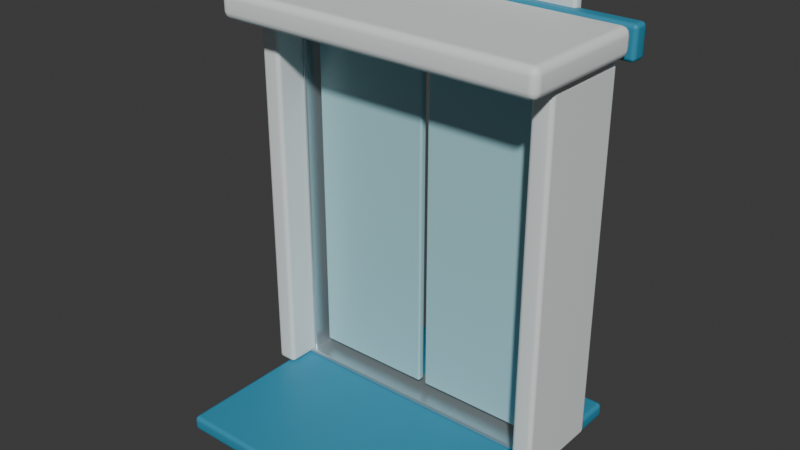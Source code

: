 # Source: doors.blend  (saved by Blender 4.0.36; exported with 4.5.12 LTS)
import bpy
from mathutils import Matrix  # noqa: F401  (used for matrix-valued properties, if any)

bpy.ops.wm.read_factory_settings(use_empty=True)
scene = bpy.context.scene
scene.name = 'Scene'

# ---- collections
col_collection = bpy.data.collections.new('Collection'); scene.collection.children.link(col_collection)

# ---- materials (node trees are filled in below, after node groups)
mat_cerulean_structural_edge = bpy.data.materials.new('Cerulean structural edge')
mat_cerulean_structural_edge.use_transparent_shadow = False
mat_cerulean_structural_edge.diffuse_color = (0.035, 0.28, 0.43, 1.0)
mat_powder_coated_warm_white = bpy.data.materials.new('Powder coated warm white')
mat_powder_coated_warm_white.use_transparent_shadow = False
mat_powder_coated_warm_white.diffuse_color = (0.8, 0.85, 0.84, 1.0)
mat_brushed_door_hardware = bpy.data.materials.new('Brushed door hardware')
mat_brushed_door_hardware.use_transparent_shadow = False
mat_brushed_door_hardware.diffuse_color = (0.55, 0.64, 0.67, 1.0)
mat_frosted_pale_blue_glass = bpy.data.materials.new('Frosted pale blue glass')
mat_frosted_pale_blue_glass.use_transparent_shadow = False
mat_frosted_pale_blue_glass.diffuse_color = (0.39, 0.68, 0.73, 1.0)

# ---- material node trees
mat_cerulean_structural_edge.use_nodes = True; mat_cerulean_structural_edge.node_tree.nodes.clear()
_N = mat_cerulean_structural_edge.node_tree.nodes; _L = mat_cerulean_structural_edge.node_tree.links
n0 = _N.new('ShaderNodeBsdfPrincipled'); n0.name = 'Principled BSDF'; n0.location = (10, 300)
n0.inputs[0].default_value = (0.035, 0.28, 0.43, 1.0)
n0.inputs[2].default_value = 0.48
n0.inputs[3].default_value = 1.45
n1 = _N.new('ShaderNodeOutputMaterial'); n1.name = 'Material Output'; n1.location = (300, 300)
_L.new(n0.outputs[0], n1.inputs[0])
n1.is_active_output = True
mat_powder_coated_warm_white.use_nodes = True; mat_powder_coated_warm_white.node_tree.nodes.clear()
_N = mat_powder_coated_warm_white.node_tree.nodes; _L = mat_powder_coated_warm_white.node_tree.links
n0 = _N.new('ShaderNodeBsdfPrincipled'); n0.name = 'Principled BSDF'; n0.location = (10, 300)
n0.inputs[0].default_value = (0.8, 0.85, 0.84, 1.0)
n0.inputs[2].default_value = 0.58
n0.inputs[3].default_value = 1.45
n1 = _N.new('ShaderNodeOutputMaterial'); n1.name = 'Material Output'; n1.location = (300, 300)
_L.new(n0.outputs[0], n1.inputs[0])
n1.is_active_output = True
mat_brushed_door_hardware.use_nodes = True; mat_brushed_door_hardware.node_tree.nodes.clear()
_N = mat_brushed_door_hardware.node_tree.nodes; _L = mat_brushed_door_hardware.node_tree.links
n0 = _N.new('ShaderNodeBsdfPrincipled'); n0.name = 'Principled BSDF'; n0.location = (10, 300)
n0.inputs[0].default_value = (0.55, 0.64, 0.67, 1.0)
n0.inputs[1].default_value = 0.72
n0.inputs[2].default_value = 0.32
n0.inputs[3].default_value = 1.45
n1 = _N.new('ShaderNodeOutputMaterial'); n1.name = 'Material Output'; n1.location = (300, 300)
_L.new(n0.outputs[0], n1.inputs[0])
n1.is_active_output = True
mat_frosted_pale_blue_glass.use_nodes = True; mat_frosted_pale_blue_glass.node_tree.nodes.clear()
_N = mat_frosted_pale_blue_glass.node_tree.nodes; _L = mat_frosted_pale_blue_glass.node_tree.links
n0 = _N.new('ShaderNodeBsdfPrincipled'); n0.name = 'Principled BSDF'; n0.location = (10, 300)
n0.inputs[0].default_value = (0.39, 0.68, 0.73, 1.0)
n0.inputs[2].default_value = 0.26
n0.inputs[3].default_value = 1.45
n1 = _N.new('ShaderNodeOutputMaterial'); n1.name = 'Material Output'; n1.location = (300, 300)
_L.new(n0.outputs[0], n1.inputs[0])
n1.is_active_output = True

# ---- world
world_world = bpy.data.worlds.new('World'); scene.world = world_world
world_world.use_nodes = True; world_world.node_tree.nodes.clear()
_N = world_world.node_tree.nodes; _L = world_world.node_tree.links
n0 = _N.new('ShaderNodeOutputWorld'); n0.name = 'World Output'; n0.location = (300, 300)
n1 = _N.new('ShaderNodeBackground'); n1.name = 'Background'; n1.location = (10, 300)
n1.inputs[0].default_value = (0.05088, 0.05088, 0.05088, 1.0)
_L.new(n1.outputs[0], n0.inputs[0])
n0.is_active_output = True
world_world.color = (0.05088, 0.05088, 0.05088)
world_world.use_sun_shadow = False
world_world.sun_shadow_jitter_overblur = 0.0

# ---- meshes
me_cube_001 = bpy.data.meshes.new('Cube.001')
me_cube_001.from_pydata([(-0.86, -0.8, -0.045), (-0.86, -0.8, 0.045), (-0.86, 0.8, -0.045), (-0.86, 0.8, 0.045), (0.86, -0.8, -0.045), (0.86, -0.8, 0.045), (0.86, 0.8, -0.045), (0.86, 0.8, 0.045)], [], [(0, 1, 3, 2), (2, 3, 7, 6), (6, 7, 5, 4), (4, 5, 1, 0), (2, 6, 4, 0), (7, 3, 1, 5)])
_uv = me_cube_001.uv_layers.new(name='UVMap')
_uv.uv.foreach_set('vector', [0.375, 0.0, 0.625, 0.0, 0.625, 0.25, 0.375, 0.25, 0.375, 0.25, 0.625, 0.25, 0.625, 0.5, 0.375, 0.5, 0.375, 0.5, 0.625, 0.5, 0.625, 0.75, 0.375, 0.75, 0.375, 0.75, 0.625, 0.75, 0.625, 1.0, 0.375, 1.0, 0.125, 0.5, 0.375, 0.5, 0.375, 0.75, 0.125, 0.75, 0.625, 0.5, 0.875, 0.5, 0.875, 0.75, 0.625, 0.75])
me_cube_001.materials.append(mat_cerulean_structural_edge)
me_cube_001.update()
me_cube_002 = bpy.data.meshes.new('Cube.002')
me_cube_002.from_pydata([(-0.97, -0.4, -0.08), (-0.97, -0.4, 0.08), (-0.97, 0.4, -0.08), (-0.97, 0.4, 0.08), (0.97, -0.4, -0.08), (0.97, -0.4, 0.08), (0.97, 0.4, -0.08), (0.97, 0.4, 0.08)], [], [(0, 1, 3, 2), (2, 3, 7, 6), (6, 7, 5, 4), (4, 5, 1, 0), (2, 6, 4, 0), (7, 3, 1, 5)])
_uv = me_cube_002.uv_layers.new(name='UVMap')
_uv.uv.foreach_set('vector', [0.375, 0.0, 0.625, 0.0, 0.625, 0.25, 0.375, 0.25, 0.375, 0.25, 0.625, 0.25, 0.625, 0.5, 0.375, 0.5, 0.375, 0.5, 0.625, 0.5, 0.625, 0.75, 0.375, 0.75, 0.375, 0.75, 0.625, 0.75, 0.625, 1.0, 0.375, 1.0, 0.125, 0.5, 0.375, 0.5, 0.375, 0.75, 0.125, 0.75, 0.625, 0.5, 0.875, 0.5, 0.875, 0.75, 0.625, 0.75])
me_cube_002.materials.append(mat_powder_coated_warm_white)
me_cube_002.update()
me_cube_003 = bpy.data.meshes.new('Cube.003')
me_cube_003.from_pydata([(-0.98, -0.05, -0.095), (-0.98, -0.05, 0.095), (-0.98, 0.05, -0.095), (-0.98, 0.05, 0.095), (0.98, -0.05, -0.095), (0.98, -0.05, 0.095), (0.98, 0.05, -0.095), (0.98, 0.05, 0.095)], [], [(0, 1, 3, 2), (2, 3, 7, 6), (6, 7, 5, 4), (4, 5, 1, 0), (2, 6, 4, 0), (7, 3, 1, 5)])
_uv = me_cube_003.uv_layers.new(name='UVMap')
_uv.uv.foreach_set('vector', [0.375, 0.0, 0.625, 0.0, 0.625, 0.25, 0.375, 0.25, 0.375, 0.25, 0.625, 0.25, 0.625, 0.5, 0.375, 0.5, 0.375, 0.5, 0.625, 0.5, 0.625, 0.75, 0.375, 0.75, 0.375, 0.75, 0.625, 0.75, 0.625, 1.0, 0.375, 1.0, 0.125, 0.5, 0.375, 0.5, 0.375, 0.75, 0.125, 0.75, 0.625, 0.5, 0.875, 0.5, 0.875, 0.75, 0.625, 0.75])
me_cube_003.materials.append(mat_cerulean_structural_edge)
me_cube_003.update()
me_cube_004 = bpy.data.meshes.new('Cube.004')
me_cube_004.from_pydata([(-0.06, -0.275, -1.08), (-0.06, -0.275, 1.08), (-0.06, 0.275, -1.08), (-0.06, 0.275, 1.08), (0.06, -0.275, -1.08), (0.06, -0.275, 1.08), (0.06, 0.275, -1.08), (0.06, 0.275, 1.08)], [], [(0, 1, 3, 2), (2, 3, 7, 6), (6, 7, 5, 4), (4, 5, 1, 0), (2, 6, 4, 0), (7, 3, 1, 5)])
_uv = me_cube_004.uv_layers.new(name='UVMap')
_uv.uv.foreach_set('vector', [0.375, 0.0, 0.625, 0.0, 0.625, 0.25, 0.375, 0.25, 0.375, 0.25, 0.625, 0.25, 0.625, 0.5, 0.375, 0.5, 0.375, 0.5, 0.625, 0.5, 0.625, 0.75, 0.375, 0.75, 0.375, 0.75, 0.625, 0.75, 0.625, 1.0, 0.375, 1.0, 0.125, 0.5, 0.375, 0.5, 0.375, 0.75, 0.125, 0.75, 0.625, 0.5, 0.875, 0.5, 0.875, 0.75, 0.625, 0.75])
me_cube_004.materials.append(mat_powder_coated_warm_white)
me_cube_004.update()
me_cube_005 = bpy.data.meshes.new('Cube.005')
me_cube_005.from_pydata([(-0.0475, -0.09, -1.05), (-0.0475, -0.09, 1.05), (-0.0475, 0.09, -1.05), (-0.0475, 0.09, 1.05), (0.0475, -0.09, -1.05), (0.0475, -0.09, 1.05), (0.0475, 0.09, -1.05), (0.0475, 0.09, 1.05)], [], [(0, 1, 3, 2), (2, 3, 7, 6), (6, 7, 5, 4), (4, 5, 1, 0), (2, 6, 4, 0), (7, 3, 1, 5)])
_uv = me_cube_005.uv_layers.new(name='UVMap')
_uv.uv.foreach_set('vector', [0.375, 0.0, 0.625, 0.0, 0.625, 0.25, 0.375, 0.25, 0.375, 0.25, 0.625, 0.25, 0.625, 0.5, 0.375, 0.5, 0.375, 0.5, 0.625, 0.5, 0.625, 0.75, 0.375, 0.75, 0.375, 0.75, 0.625, 0.75, 0.625, 1.0, 0.375, 1.0, 0.125, 0.5, 0.375, 0.5, 0.375, 0.75, 0.125, 0.75, 0.625, 0.5, 0.875, 0.5, 0.875, 0.75, 0.625, 0.75])
me_cube_005.materials.append(mat_brushed_door_hardware)
me_cube_005.update()
me_cube_006 = bpy.data.meshes.new('Cube.006')
me_cube_006.from_pydata([(-0.36, -0.0225, -0.97), (-0.36, -0.0225, 0.97), (-0.36, 0.0225, -0.97), (-0.36, 0.0225, 0.97), (0.36, -0.0225, -0.97), (0.36, -0.0225, 0.97), (0.36, 0.0225, -0.97), (0.36, 0.0225, 0.97)], [], [(0, 1, 3, 2), (2, 3, 7, 6), (6, 7, 5, 4), (4, 5, 1, 0), (2, 6, 4, 0), (7, 3, 1, 5)])
_uv = me_cube_006.uv_layers.new(name='UVMap')
_uv.uv.foreach_set('vector', [0.375, 0.0, 0.625, 0.0, 0.625, 0.25, 0.375, 0.25, 0.375, 0.25, 0.625, 0.25, 0.625, 0.5, 0.375, 0.5, 0.375, 0.5, 0.625, 0.5, 0.625, 0.75, 0.375, 0.75, 0.375, 0.75, 0.625, 0.75, 0.625, 1.0, 0.375, 1.0, 0.125, 0.5, 0.375, 0.5, 0.375, 0.75, 0.125, 0.75, 0.625, 0.5, 0.875, 0.5, 0.875, 0.75, 0.625, 0.75])
me_cube_006.materials.append(mat_frosted_pale_blue_glass)
me_cube_006.update()
me_cube_007 = bpy.data.meshes.new('Cube.007')
me_cube_007.from_pydata([(-0.014, -0.018, -0.245), (-0.014, -0.018, 0.245), (-0.014, 0.018, -0.245), (-0.014, 0.018, 0.245), (0.014, -0.018, -0.245), (0.014, -0.018, 0.245), (0.014, 0.018, -0.245), (0.014, 0.018, 0.245)], [], [(0, 1, 3, 2), (2, 3, 7, 6), (6, 7, 5, 4), (4, 5, 1, 0), (2, 6, 4, 0), (7, 3, 1, 5)])
_uv = me_cube_007.uv_layers.new(name='UVMap')
_uv.uv.foreach_set('vector', [0.375, 0.0, 0.625, 0.0, 0.625, 0.25, 0.375, 0.25, 0.375, 0.25, 0.625, 0.25, 0.625, 0.5, 0.375, 0.5, 0.375, 0.5, 0.625, 0.5, 0.625, 0.75, 0.375, 0.75, 0.375, 0.75, 0.625, 0.75, 0.625, 1.0, 0.375, 1.0, 0.125, 0.5, 0.375, 0.5, 0.375, 0.75, 0.125, 0.75, 0.625, 0.5, 0.875, 0.5, 0.875, 0.75, 0.625, 0.75])
me_cube_007.materials.append(mat_brushed_door_hardware)
me_cube_007.update()
me_cube_008 = bpy.data.meshes.new('Cube.008')
me_cube_008.from_pydata([(-0.06, -0.275, -1.08), (-0.06, -0.275, 1.08), (-0.06, 0.275, -1.08), (-0.06, 0.275, 1.08), (0.06, -0.275, -1.08), (0.06, -0.275, 1.08), (0.06, 0.275, -1.08), (0.06, 0.275, 1.08)], [], [(0, 1, 3, 2), (2, 3, 7, 6), (6, 7, 5, 4), (4, 5, 1, 0), (2, 6, 4, 0), (7, 3, 1, 5)])
_uv = me_cube_008.uv_layers.new(name='UVMap')
_uv.uv.foreach_set('vector', [0.375, 0.0, 0.625, 0.0, 0.625, 0.25, 0.375, 0.25, 0.375, 0.25, 0.625, 0.25, 0.625, 0.5, 0.375, 0.5, 0.375, 0.5, 0.625, 0.5, 0.625, 0.75, 0.375, 0.75, 0.375, 0.75, 0.625, 0.75, 0.625, 1.0, 0.375, 1.0, 0.125, 0.5, 0.375, 0.5, 0.375, 0.75, 0.125, 0.75, 0.625, 0.5, 0.875, 0.5, 0.875, 0.75, 0.625, 0.75])
me_cube_008.materials.append(mat_powder_coated_warm_white)
me_cube_008.update()
me_cube_009 = bpy.data.meshes.new('Cube.009')
me_cube_009.from_pydata([(-0.0475, -0.09, -1.05), (-0.0475, -0.09, 1.05), (-0.0475, 0.09, -1.05), (-0.0475, 0.09, 1.05), (0.0475, -0.09, -1.05), (0.0475, -0.09, 1.05), (0.0475, 0.09, -1.05), (0.0475, 0.09, 1.05)], [], [(0, 1, 3, 2), (2, 3, 7, 6), (6, 7, 5, 4), (4, 5, 1, 0), (2, 6, 4, 0), (7, 3, 1, 5)])
_uv = me_cube_009.uv_layers.new(name='UVMap')
_uv.uv.foreach_set('vector', [0.375, 0.0, 0.625, 0.0, 0.625, 0.25, 0.375, 0.25, 0.375, 0.25, 0.625, 0.25, 0.625, 0.5, 0.375, 0.5, 0.375, 0.5, 0.625, 0.5, 0.625, 0.75, 0.375, 0.75, 0.375, 0.75, 0.625, 0.75, 0.625, 1.0, 0.375, 1.0, 0.125, 0.5, 0.375, 0.5, 0.375, 0.75, 0.125, 0.75, 0.625, 0.5, 0.875, 0.5, 0.875, 0.75, 0.625, 0.75])
me_cube_009.materials.append(mat_brushed_door_hardware)
me_cube_009.update()
me_cube_010 = bpy.data.meshes.new('Cube.010')
me_cube_010.from_pydata([(-0.36, -0.0225, -0.97), (-0.36, -0.0225, 0.97), (-0.36, 0.0225, -0.97), (-0.36, 0.0225, 0.97), (0.36, -0.0225, -0.97), (0.36, -0.0225, 0.97), (0.36, 0.0225, -0.97), (0.36, 0.0225, 0.97)], [], [(0, 1, 3, 2), (2, 3, 7, 6), (6, 7, 5, 4), (4, 5, 1, 0), (2, 6, 4, 0), (7, 3, 1, 5)])
_uv = me_cube_010.uv_layers.new(name='UVMap')
_uv.uv.foreach_set('vector', [0.375, 0.0, 0.625, 0.0, 0.625, 0.25, 0.375, 0.25, 0.375, 0.25, 0.625, 0.25, 0.625, 0.5, 0.375, 0.5, 0.375, 0.5, 0.625, 0.5, 0.625, 0.75, 0.375, 0.75, 0.375, 0.75, 0.625, 0.75, 0.625, 1.0, 0.375, 1.0, 0.125, 0.5, 0.375, 0.5, 0.375, 0.75, 0.125, 0.75, 0.625, 0.5, 0.875, 0.5, 0.875, 0.75, 0.625, 0.75])
me_cube_010.materials.append(mat_frosted_pale_blue_glass)
me_cube_010.update()
me_cube_011 = bpy.data.meshes.new('Cube.011')
me_cube_011.from_pydata([(-0.014, -0.018, -0.245), (-0.014, -0.018, 0.245), (-0.014, 0.018, -0.245), (-0.014, 0.018, 0.245), (0.014, -0.018, -0.245), (0.014, -0.018, 0.245), (0.014, 0.018, -0.245), (0.014, 0.018, 0.245)], [], [(0, 1, 3, 2), (2, 3, 7, 6), (6, 7, 5, 4), (4, 5, 1, 0), (2, 6, 4, 0), (7, 3, 1, 5)])
_uv = me_cube_011.uv_layers.new(name='UVMap')
_uv.uv.foreach_set('vector', [0.375, 0.0, 0.625, 0.0, 0.625, 0.25, 0.375, 0.25, 0.375, 0.25, 0.625, 0.25, 0.625, 0.5, 0.375, 0.5, 0.375, 0.5, 0.625, 0.5, 0.625, 0.75, 0.375, 0.75, 0.375, 0.75, 0.625, 0.75, 0.625, 1.0, 0.375, 1.0, 0.125, 0.5, 0.375, 0.5, 0.375, 0.75, 0.125, 0.75, 0.625, 0.5, 0.875, 0.5, 0.875, 0.75, 0.625, 0.75])
me_cube_011.materials.append(mat_brushed_door_hardware)
me_cube_011.update()
me_cube_012 = bpy.data.meshes.new('Cube.012')
me_cube_012.from_pydata([(-0.875, -0.09, -0.045), (-0.875, -0.09, 0.045), (-0.875, 0.09, -0.045), (-0.875, 0.09, 0.045), (0.875, -0.09, -0.045), (0.875, -0.09, 0.045), (0.875, 0.09, -0.045), (0.875, 0.09, 0.045)], [], [(0, 1, 3, 2), (2, 3, 7, 6), (6, 7, 5, 4), (4, 5, 1, 0), (2, 6, 4, 0), (7, 3, 1, 5)])
_uv = me_cube_012.uv_layers.new(name='UVMap')
_uv.uv.foreach_set('vector', [0.375, 0.0, 0.625, 0.0, 0.625, 0.25, 0.375, 0.25, 0.375, 0.25, 0.625, 0.25, 0.625, 0.5, 0.375, 0.5, 0.375, 0.5, 0.625, 0.5, 0.625, 0.75, 0.375, 0.75, 0.375, 0.75, 0.625, 0.75, 0.625, 1.0, 0.375, 1.0, 0.125, 0.5, 0.375, 0.5, 0.375, 0.75, 0.125, 0.75, 0.625, 0.5, 0.875, 0.5, 0.875, 0.75, 0.625, 0.75])
me_cube_012.materials.append(mat_brushed_door_hardware)
me_cube_012.update()
me_cube_013 = bpy.data.meshes.new('Cube.013')
me_cube_013.from_pydata([(-0.83, -0.12, -0.014), (-0.83, -0.12, 0.014), (-0.83, 0.12, -0.014), (-0.83, 0.12, 0.014), (0.83, -0.12, -0.014), (0.83, -0.12, 0.014), (0.83, 0.12, -0.014), (0.83, 0.12, 0.014)], [], [(0, 1, 3, 2), (2, 3, 7, 6), (6, 7, 5, 4), (4, 5, 1, 0), (2, 6, 4, 0), (7, 3, 1, 5)])
_uv = me_cube_013.uv_layers.new(name='UVMap')
_uv.uv.foreach_set('vector', [0.375, 0.0, 0.625, 0.0, 0.625, 0.25, 0.375, 0.25, 0.375, 0.25, 0.625, 0.25, 0.625, 0.5, 0.375, 0.5, 0.375, 0.5, 0.625, 0.5, 0.625, 0.75, 0.375, 0.75, 0.375, 0.75, 0.625, 0.75, 0.625, 1.0, 0.375, 1.0, 0.125, 0.5, 0.375, 0.5, 0.375, 0.75, 0.125, 0.75, 0.625, 0.5, 0.875, 0.5, 0.875, 0.75, 0.625, 0.75])
me_cube_013.materials.append(mat_brushed_door_hardware)
me_cube_013.update()
me_cube_014 = bpy.data.meshes.new('Cube.014')
me_cube_014.from_pydata([(-0.18, -0.0125, -0.0125), (-0.18, -0.0125, 0.0125), (-0.18, 0.0125, -0.0125), (-0.18, 0.0125, 0.0125), (0.18, -0.0125, -0.0125), (0.18, -0.0125, 0.0125), (0.18, 0.0125, -0.0125), (0.18, 0.0125, 0.0125)], [], [(0, 1, 3, 2), (2, 3, 7, 6), (6, 7, 5, 4), (4, 5, 1, 0), (2, 6, 4, 0), (7, 3, 1, 5)])
_uv = me_cube_014.uv_layers.new(name='UVMap')
_uv.uv.foreach_set('vector', [0.375, 0.0, 0.625, 0.0, 0.625, 0.25, 0.375, 0.25, 0.375, 0.25, 0.625, 0.25, 0.625, 0.5, 0.375, 0.5, 0.375, 0.5, 0.625, 0.5, 0.625, 0.75, 0.375, 0.75, 0.375, 0.75, 0.625, 0.75, 0.625, 1.0, 0.375, 1.0, 0.125, 0.5, 0.375, 0.5, 0.375, 0.75, 0.125, 0.75, 0.625, 0.5, 0.875, 0.5, 0.875, 0.75, 0.625, 0.75])
me_cube_014.materials.append(mat_frosted_pale_blue_glass)
me_cube_014.update()
me_cube_015 = bpy.data.meshes.new('Cube.015')
me_cube_015.from_pydata([(-0.61, -0.0325, -0.17), (-0.61, -0.0325, 0.17), (-0.61, 0.0325, -0.17), (-0.61, 0.0325, 0.17), (0.61, -0.0325, -0.17), (0.61, -0.0325, 0.17), (0.61, 0.0325, -0.17), (0.61, 0.0325, 0.17)], [], [(0, 1, 3, 2), (2, 3, 7, 6), (6, 7, 5, 4), (4, 5, 1, 0), (2, 6, 4, 0), (7, 3, 1, 5)])
_uv = me_cube_015.uv_layers.new(name='UVMap')
_uv.uv.foreach_set('vector', [0.375, 0.0, 0.625, 0.0, 0.625, 0.25, 0.375, 0.25, 0.375, 0.25, 0.625, 0.25, 0.625, 0.5, 0.375, 0.5, 0.375, 0.5, 0.625, 0.5, 0.625, 0.75, 0.375, 0.75, 0.375, 0.75, 0.625, 0.75, 0.625, 1.0, 0.375, 1.0, 0.125, 0.5, 0.375, 0.5, 0.375, 0.75, 0.125, 0.75, 0.625, 0.5, 0.875, 0.5, 0.875, 0.75, 0.625, 0.75])
me_cube_015.materials.append(mat_powder_coated_warm_white)
me_cube_015.update()
me_cube_016 = bpy.data.meshes.new('Cube.016')
me_cube_016.from_pydata([(-0.11, -0.009, -0.0275), (-0.11, -0.009, 0.0275), (-0.11, 0.009, -0.0275), (-0.11, 0.009, 0.0275), (0.11, -0.009, -0.0275), (0.11, -0.009, 0.0275), (0.11, 0.009, -0.0275), (0.11, 0.009, 0.0275)], [], [(0, 1, 3, 2), (2, 3, 7, 6), (6, 7, 5, 4), (4, 5, 1, 0), (2, 6, 4, 0), (7, 3, 1, 5)])
_uv = me_cube_016.uv_layers.new(name='UVMap')
_uv.uv.foreach_set('vector', [0.375, 0.0, 0.625, 0.0, 0.625, 0.25, 0.375, 0.25, 0.375, 0.25, 0.625, 0.25, 0.625, 0.5, 0.375, 0.5, 0.375, 0.5, 0.625, 0.5, 0.625, 0.75, 0.375, 0.75, 0.375, 0.75, 0.625, 0.75, 0.625, 1.0, 0.375, 1.0, 0.125, 0.5, 0.375, 0.5, 0.375, 0.75, 0.125, 0.75, 0.625, 0.5, 0.875, 0.5, 0.875, 0.75, 0.625, 0.75])
me_cube_016.materials.append(mat_cerulean_structural_edge)
me_cube_016.update()
me_cube_017 = bpy.data.meshes.new('Cube.017')
me_cube_017.from_pydata([(-0.0275, -0.009, -0.11), (-0.0275, -0.009, 0.11), (-0.0275, 0.009, -0.11), (-0.0275, 0.009, 0.11), (0.0275, -0.009, -0.11), (0.0275, -0.009, 0.11), (0.0275, 0.009, -0.11), (0.0275, 0.009, 0.11)], [], [(0, 1, 3, 2), (2, 3, 7, 6), (6, 7, 5, 4), (4, 5, 1, 0), (2, 6, 4, 0), (7, 3, 1, 5)])
_uv = me_cube_017.uv_layers.new(name='UVMap')
_uv.uv.foreach_set('vector', [0.375, 0.0, 0.625, 0.0, 0.625, 0.25, 0.375, 0.25, 0.375, 0.25, 0.625, 0.25, 0.625, 0.5, 0.375, 0.5, 0.375, 0.5, 0.625, 0.5, 0.625, 0.75, 0.375, 0.75, 0.375, 0.75, 0.625, 0.75, 0.625, 1.0, 0.375, 1.0, 0.125, 0.5, 0.375, 0.5, 0.375, 0.75, 0.125, 0.75, 0.625, 0.5, 0.875, 0.5, 0.875, 0.75, 0.625, 0.75])
me_cube_017.materials.append(mat_cerulean_structural_edge)
me_cube_017.update()

# ---- objects
ob_vestibule_landing = bpy.data.objects.new('Vestibule landing', me_cube_001)
ob_overhanging_canopy = bpy.data.objects.new('Overhanging canopy', me_cube_002)
ob_canopy_blue_fascia = bpy.data.objects.new('Canopy blue fascia', me_cube_003)
ob_vestibule_side_wall = bpy.data.objects.new('Vestibule side wall', me_cube_004)
ob_door_jamb = bpy.data.objects.new('Door jamb', me_cube_005)
ob_door_glass_l = bpy.data.objects.new('Door glass L', me_cube_006)
ob_vertical_door_handle = bpy.data.objects.new('Vertical door handle', me_cube_007)
ob_vestibule_side_wall_001 = bpy.data.objects.new('Vestibule side wall.001', me_cube_008)
ob_door_jamb_001 = bpy.data.objects.new('Door jamb.001', me_cube_009)
ob_door_glass_r = bpy.data.objects.new('Door glass R', me_cube_010)
ob_vertical_door_handle_001 = bpy.data.objects.new('Vertical door handle.001', me_cube_011)
ob_door_track = bpy.data.objects.new('Door track', me_cube_012)
ob_threshold = bpy.data.objects.new('Threshold', me_cube_013)
ob_entry_light = bpy.data.objects.new('Entry light', me_cube_014)
ob_sign_backing = bpy.data.objects.new('Sign backing', me_cube_015)
ob_care_cross_001 = bpy.data.objects.new('Care cross.001', me_cube_016)
ob_care_cross = bpy.data.objects.new('Care cross', me_cube_017)

# ---- transforms, parenting, visibility, modifiers, constraints
ob_vestibule_landing.location = (0.0, -0.65, -0.045)
_m = ob_vestibule_landing.modifiers.new('Soft manufactured edges', 'BEVEL')
_m.width = 0.025
_m.width_pct = 0.025
_m.segments = 3
_m = ob_vestibule_landing.modifiers.new('Weighted normals', 'WEIGHTED_NORMAL')
ob_overhanging_canopy.location = (0.0, -0.53, 2.26)
_m = ob_overhanging_canopy.modifiers.new('Soft manufactured edges', 'BEVEL')
_m.width = 0.045
_m.width_pct = 0.045
_m.segments = 3
_m = ob_overhanging_canopy.modifiers.new('Weighted normals', 'WEIGHTED_NORMAL')
ob_canopy_blue_fascia.location = (0.0, -0.06, 2.24)
_m = ob_canopy_blue_fascia.modifiers.new('Soft manufactured edges', 'BEVEL')
_m.width = 0.025
_m.width_pct = 0.025
_m.segments = 3
_m = ob_canopy_blue_fascia.modifiers.new('Weighted normals', 'WEIGHTED_NORMAL')
ob_vestibule_side_wall.location = (-0.86, -0.43, 1.08)
_m = ob_vestibule_side_wall.modifiers.new('Soft manufactured edges', 'BEVEL')
_m.width = 0.025
_m.width_pct = 0.025
_m.segments = 3
_m = ob_vestibule_side_wall.modifiers.new('Weighted normals', 'WEIGHTED_NORMAL')
ob_door_jamb.location = (-0.83, -0.43, 1.05)
_m = ob_door_jamb.modifiers.new('Soft manufactured edges', 'BEVEL')
_m.width = 0.012
_m.width_pct = 0.012
_m.segments = 3
_m = ob_door_jamb.modifiers.new('Weighted normals', 'WEIGHTED_NORMAL')
ob_door_glass_l.location = (-0.38, -0.43, 1.05)
_m = ob_door_glass_l.modifiers.new('Soft manufactured edges', 'BEVEL')
_m.width = 0.012
_m.width_pct = 0.012
_m.segments = 3
_m = ob_door_glass_l.modifiers.new('Weighted normals', 'WEIGHTED_NORMAL')
ob_vertical_door_handle.parent = ob_door_glass_l
ob_vertical_door_handle.matrix_parent_inverse = Matrix(((1.0, -0.0, 0.0, 0.38), (-0.0, 1.0, -0.0, 0.43), (0.0, -0.0, 1.0, -1.05), (-0.0, 0.0, -0.0, 1.0)))
ob_vertical_door_handle.location = (-0.08, -0.385, 1.04)
_m = ob_vertical_door_handle.modifiers.new('Soft manufactured edges', 'BEVEL')
_m.width = 0.009
_m.width_pct = 0.009
_m.segments = 3
_m = ob_vertical_door_handle.modifiers.new('Weighted normals', 'WEIGHTED_NORMAL')
ob_vestibule_side_wall_001.location = (0.86, -0.43, 1.08)
_m = ob_vestibule_side_wall_001.modifiers.new('Soft manufactured edges', 'BEVEL')
_m.width = 0.025
_m.width_pct = 0.025
_m.segments = 3
_m = ob_vestibule_side_wall_001.modifiers.new('Weighted normals', 'WEIGHTED_NORMAL')
ob_door_jamb_001.location = (0.83, -0.43, 1.05)
_m = ob_door_jamb_001.modifiers.new('Soft manufactured edges', 'BEVEL')
_m.width = 0.012
_m.width_pct = 0.012
_m.segments = 3
_m = ob_door_jamb_001.modifiers.new('Weighted normals', 'WEIGHTED_NORMAL')
ob_door_glass_r.location = (0.38, -0.43, 1.05)
_m = ob_door_glass_r.modifiers.new('Soft manufactured edges', 'BEVEL')
_m.width = 0.012
_m.width_pct = 0.012
_m.segments = 3
_m = ob_door_glass_r.modifiers.new('Weighted normals', 'WEIGHTED_NORMAL')
ob_vertical_door_handle_001.parent = ob_door_glass_r
ob_vertical_door_handle_001.matrix_parent_inverse = Matrix(((1.0, -0.0, 0.0, -0.38), (-0.0, 1.0, -0.0, 0.43), (0.0, -0.0, 1.0, -1.05), (-0.0, 0.0, -0.0, 1.0)))
ob_vertical_door_handle_001.location = (0.08, -0.385, 1.04)
_m = ob_vertical_door_handle_001.modifiers.new('Soft manufactured edges', 'BEVEL')
_m.width = 0.009
_m.width_pct = 0.009
_m.segments = 3
_m = ob_vertical_door_handle_001.modifiers.new('Weighted normals', 'WEIGHTED_NORMAL')
ob_door_track.location = (0.0, -0.43, 2.1)
_m = ob_door_track.modifiers.new('Soft manufactured edges', 'BEVEL')
_m.width = 0.01
_m.width_pct = 0.01
_m.segments = 3
_m = ob_door_track.modifiers.new('Weighted normals', 'WEIGHTED_NORMAL')
ob_threshold.location = (0.0, -0.43, 0.014)
_m = ob_threshold.modifiers.new('Soft manufactured edges', 'BEVEL')
_m.width = 0.008
_m.width_pct = 0.008
_m.segments = 3
_m = ob_threshold.modifiers.new('Weighted normals', 'WEIGHTED_NORMAL')
ob_entry_light.location = (0.0, -0.315, 2.11)
_m = ob_entry_light.modifiers.new('Soft manufactured edges', 'BEVEL')
_m.width = 0.006
_m.width_pct = 0.006
_m.segments = 3
_m = ob_entry_light.modifiers.new('Weighted normals', 'WEIGHTED_NORMAL')
ob_sign_backing.location = (0.0, -0.02, 2.3)
_m = ob_sign_backing.modifiers.new('Soft manufactured edges', 'BEVEL')
_m.width = 0.02
_m.width_pct = 0.02
_m.segments = 3
_m = ob_sign_backing.modifiers.new('Weighted normals', 'WEIGHTED_NORMAL')
ob_care_cross_001.location = (0.0, 0.02, 2.3)
_m = ob_care_cross_001.modifiers.new('Soft manufactured edges', 'BEVEL')
_m.width = 0.006
_m.width_pct = 0.006
_m.segments = 3
_m = ob_care_cross_001.modifiers.new('Weighted normals', 'WEIGHTED_NORMAL')
ob_care_cross.location = (0.0, 0.02, 2.3)
_m = ob_care_cross.modifiers.new('Soft manufactured edges', 'BEVEL')
_m.width = 0.006
_m.width_pct = 0.006
_m.segments = 3
_m = ob_care_cross.modifiers.new('Weighted normals', 'WEIGHTED_NORMAL')

# ---- collection membership
col_collection.objects.link(ob_vestibule_landing)
col_collection.objects.link(ob_overhanging_canopy)
col_collection.objects.link(ob_canopy_blue_fascia)
col_collection.objects.link(ob_vestibule_side_wall)
col_collection.objects.link(ob_door_jamb)
col_collection.objects.link(ob_door_glass_l)
col_collection.objects.link(ob_vertical_door_handle)
col_collection.objects.link(ob_vestibule_side_wall_001)
col_collection.objects.link(ob_door_jamb_001)
col_collection.objects.link(ob_door_glass_r)
col_collection.objects.link(ob_vertical_door_handle_001)
col_collection.objects.link(ob_door_track)
col_collection.objects.link(ob_threshold)
col_collection.objects.link(ob_entry_light)
col_collection.objects.link(ob_sign_backing)
col_collection.objects.link(ob_care_cross_001)
col_collection.objects.link(ob_care_cross)

# ---- scene / render settings (as saved in the file)
scene.frame_start = 1; scene.frame_end = 250; scene.frame_set(1)
scene.render.engine = 'BLENDER_EEVEE_NEXT'
scene.cycles.sampling_pattern = 'TABULATED_SOBOL'
bpy.context.view_layer.update()

# ---- added for rendering (the .blend has no active camera and no usable light): camera, sun
cam_auto = bpy.data.cameras.new('AutoCamera')
cam_auto.lens = 50.0
cam_auto.sensor_width = 36.0
cam_auto.clip_end = 1000.0
ob_auto_camera = bpy.data.objects.new('AutoCamera', cam_auto)
scene.collection.objects.link(ob_auto_camera)
ob_auto_camera.location = (3.33019, -4.64623, 3.85415)
ob_auto_camera.rotation_euler = (1.09748, -7.21219e-08, 0.694738)
scene.camera = ob_auto_camera
light_auto_sun = bpy.data.lights.new('AutoSun', 'SUN')
light_auto_sun.energy = 3.0
light_auto_sun.angle = 0.0523599
ob_auto_sun = bpy.data.objects.new('AutoSun', light_auto_sun)
scene.collection.objects.link(ob_auto_sun)
ob_auto_sun.rotation_euler = (0.872665, 0.174533, 0.523599)
bpy.context.view_layer.update()
